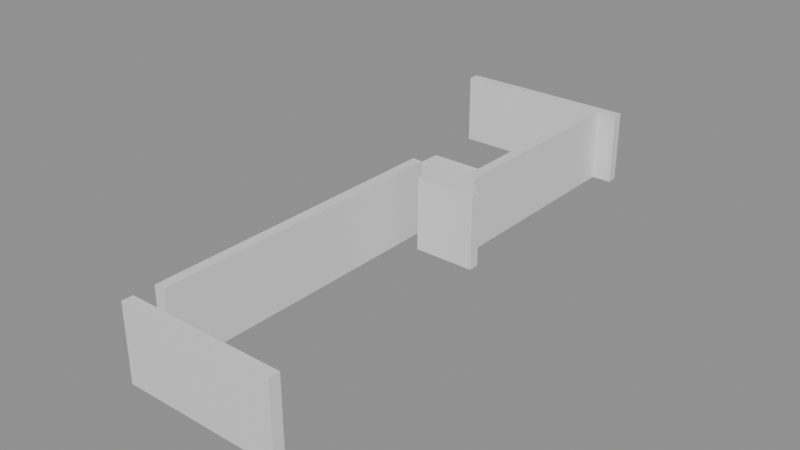 # Source: building_lego.blend  (saved by Blender 5.0.119; exported with 4.5.12 LTS)
import bpy
from mathutils import Matrix  # noqa: F401  (used for matrix-valued properties, if any)

bpy.ops.wm.read_factory_settings(use_empty=True)
scene = bpy.context.scene
scene.name = 'Scene'

# ---- collections
col_01_paredes_externas = bpy.data.collections.new('01_Paredes_Externas'); scene.collection.children.link(col_01_paredes_externas)
col_02_paredes_internas = bpy.data.collections.new('02_Paredes_Internas'); scene.collection.children.link(col_02_paredes_internas)
col_03_pisos_escadas = bpy.data.collections.new('03_Pisos_Escadas'); scene.collection.children.link(col_03_pisos_escadas)

# ---- materials (node trees are filled in below, after node groups)
mat_mat_parede_externa = bpy.data.materials.new('Mat_Parede_Externa')
mat_mat_parede_interna = bpy.data.materials.new('Mat_Parede_Interna')
mat_mat_pisos = bpy.data.materials.new('Mat_Pisos')

# ---- material node trees
mat_mat_parede_externa.use_nodes = True; mat_mat_parede_externa.node_tree.nodes.clear()
_N = mat_mat_parede_externa.node_tree.nodes; _L = mat_mat_parede_externa.node_tree.links
n0 = _N.new('ShaderNodeBsdfPrincipled'); n0.name = 'BSDF - Pré-fundamentado'; n0.location = (-200, 100)
n1 = _N.new('ShaderNodeOutputMaterial'); n1.name = 'Saída de material'; n1.location = (200, 100)
_L.new(n0.outputs[0], n1.inputs[0])
n1.is_active_output = True
mat_mat_parede_interna.use_nodes = True; mat_mat_parede_interna.node_tree.nodes.clear()
_N = mat_mat_parede_interna.node_tree.nodes; _L = mat_mat_parede_interna.node_tree.links
n0 = _N.new('ShaderNodeBsdfPrincipled'); n0.name = 'BSDF - Pré-fundamentado'; n0.location = (-200, 100)
n1 = _N.new('ShaderNodeOutputMaterial'); n1.name = 'Saída de material'; n1.location = (200, 100)
_L.new(n0.outputs[0], n1.inputs[0])
n1.is_active_output = True
mat_mat_pisos.use_nodes = True; mat_mat_pisos.node_tree.nodes.clear()
_N = mat_mat_pisos.node_tree.nodes; _L = mat_mat_pisos.node_tree.links
n0 = _N.new('ShaderNodeBsdfPrincipled'); n0.name = 'BSDF - Pré-fundamentado'; n0.location = (-200, 100)
n1 = _N.new('ShaderNodeOutputMaterial'); n1.name = 'Saída de material'; n1.location = (200, 100)
_L.new(n0.outputs[0], n1.inputs[0])
n1.is_active_output = True

# ---- meshes
me_bloco_stone_wall_4667_1957_z_20 = bpy.data.meshes.new('Bloco_stone_wall_4667_1957_z-20')
me_bloco_stone_wall_4667_1957_z_20.from_pydata([(-0.5, -0.175, -1.2), (0.5, -0.175, -1.2), (0.5, 0.175, -1.2), (-0.5, 0.175, -1.2), (-0.5, -0.175, 1.2), (0.5, -0.175, 1.2), (0.5, 0.175, 1.2), (-0.5, 0.175, 1.2)], [], [(0, 1, 2, 3), (4, 7, 6, 5), (0, 4, 5, 1), (2, 6, 7, 3), (0, 3, 7, 4), (1, 5, 6, 2)])
me_bloco_stone_wall_4667_1957_z_20.materials.append(mat_mat_parede_externa)
me_bloco_stone_wall_4667_1957_z_20.update()
me_bloco_stone_wall_4668_1957_z_20 = bpy.data.meshes.new('Bloco_stone_wall_4668_1957_z-20')
me_bloco_stone_wall_4668_1957_z_20.from_pydata([(-0.5, -0.175, -1.2), (0.5, -0.175, -1.2), (0.5, 0.175, -1.2), (-0.5, 0.175, -1.2), (-0.5, -0.175, 1.2), (0.5, -0.175, 1.2), (0.5, 0.175, 1.2), (-0.5, 0.175, 1.2)], [], [(0, 1, 2, 3), (4, 7, 6, 5), (0, 4, 5, 1), (2, 6, 7, 3), (0, 3, 7, 4), (1, 5, 6, 2)])
me_bloco_stone_wall_4668_1957_z_20.materials.append(mat_mat_parede_externa)
me_bloco_stone_wall_4668_1957_z_20.update()
me_bloco_stone_wall_4669_1957_z_20 = bpy.data.meshes.new('Bloco_stone_wall_4669_1957_z-20')
me_bloco_stone_wall_4669_1957_z_20.from_pydata([(-0.5, -0.175, -1.2), (0.5, -0.175, -1.2), (0.5, 0.175, -1.2), (-0.5, 0.175, -1.2), (-0.5, -0.175, 1.2), (0.5, -0.175, 1.2), (0.5, 0.175, 1.2), (-0.5, 0.175, 1.2)], [], [(0, 1, 2, 3), (4, 7, 6, 5), (0, 4, 5, 1), (2, 6, 7, 3), (0, 3, 7, 4), (1, 5, 6, 2)])
me_bloco_stone_wall_4669_1957_z_20.materials.append(mat_mat_parede_externa)
me_bloco_stone_wall_4669_1957_z_20.update()
me_bloco_stone_wall_4670_1957_z_20 = bpy.data.meshes.new('Bloco_stone_wall_4670_1957_z-20')
me_bloco_stone_wall_4670_1957_z_20.from_pydata([(-0.5, -0.175, -1.2), (0.5, -0.175, -1.2), (0.5, 0.175, -1.2), (-0.5, 0.175, -1.2), (-0.5, -0.175, 1.2), (0.5, -0.175, 1.2), (0.5, 0.175, 1.2), (-0.5, 0.175, 1.2)], [], [(0, 1, 2, 3), (4, 7, 6, 5), (0, 4, 5, 1), (2, 6, 7, 3), (0, 3, 7, 4), (1, 5, 6, 2)])
me_bloco_stone_wall_4670_1957_z_20.materials.append(mat_mat_parede_externa)
me_bloco_stone_wall_4670_1957_z_20.update()
me_bloco_stone_wall_4671_1957_z_20 = bpy.data.meshes.new('Bloco_stone_wall_4671_1957_z-20')
me_bloco_stone_wall_4671_1957_z_20.from_pydata([(-0.5, -0.175, -1.2), (0.5, -0.175, -1.2), (0.5, 0.175, -1.2), (-0.5, 0.175, -1.2), (-0.5, -0.175, 1.2), (0.5, -0.175, 1.2), (0.5, 0.175, 1.2), (-0.5, 0.175, 1.2)], [], [(0, 1, 2, 3), (4, 7, 6, 5), (0, 4, 5, 1), (2, 6, 7, 3), (0, 3, 7, 4), (1, 5, 6, 2)])
me_bloco_stone_wall_4671_1957_z_20.materials.append(mat_mat_parede_externa)
me_bloco_stone_wall_4671_1957_z_20.update()
me_bloco_stone_wall_4664_1975_z_20 = bpy.data.meshes.new('Bloco_stone_wall_4664_1975_z-20')
me_bloco_stone_wall_4664_1975_z_20.from_pydata([(-0.5, -0.175, -1.2), (0.5, -0.175, -1.2), (0.5, 0.175, -1.2), (-0.5, 0.175, -1.2), (-0.5, -0.175, 1.2), (0.5, -0.175, 1.2), (0.5, 0.175, 1.2), (-0.5, 0.175, 1.2)], [], [(0, 1, 2, 3), (4, 7, 6, 5), (0, 4, 5, 1), (2, 6, 7, 3), (0, 3, 7, 4), (1, 5, 6, 2)])
me_bloco_stone_wall_4664_1975_z_20.materials.append(mat_mat_parede_externa)
me_bloco_stone_wall_4664_1975_z_20.update()
me_bloco_stone_wall_4665_1975_z_20 = bpy.data.meshes.new('Bloco_stone_wall_4665_1975_z-20')
me_bloco_stone_wall_4665_1975_z_20.from_pydata([(-0.5, -0.175, -1.2), (0.5, -0.175, -1.2), (0.5, 0.175, -1.2), (-0.5, 0.175, -1.2), (-0.5, -0.175, 1.2), (0.5, -0.175, 1.2), (0.5, 0.175, 1.2), (-0.5, 0.175, 1.2)], [], [(0, 1, 2, 3), (4, 7, 6, 5), (0, 4, 5, 1), (2, 6, 7, 3), (0, 3, 7, 4), (1, 5, 6, 2)])
me_bloco_stone_wall_4665_1975_z_20.materials.append(mat_mat_parede_externa)
me_bloco_stone_wall_4665_1975_z_20.update()
me_bloco_stone_wall_4666_1975_z_20 = bpy.data.meshes.new('Bloco_stone_wall_4666_1975_z-20')
me_bloco_stone_wall_4666_1975_z_20.from_pydata([(-0.5, -0.175, -1.2), (0.5, -0.175, -1.2), (0.5, 0.175, -1.2), (-0.5, 0.175, -1.2), (-0.5, -0.175, 1.2), (0.5, -0.175, 1.2), (0.5, 0.175, 1.2), (-0.5, 0.175, 1.2)], [], [(0, 1, 2, 3), (4, 7, 6, 5), (0, 4, 5, 1), (2, 6, 7, 3), (0, 3, 7, 4), (1, 5, 6, 2)])
me_bloco_stone_wall_4666_1975_z_20.materials.append(mat_mat_parede_externa)
me_bloco_stone_wall_4666_1975_z_20.update()
me_bloco_stone_wall_4667_1975_z_20 = bpy.data.meshes.new('Bloco_stone_wall_4667_1975_z-20')
me_bloco_stone_wall_4667_1975_z_20.from_pydata([(-0.5, -0.175, -1.2), (0.5, -0.175, -1.2), (0.5, 0.175, -1.2), (-0.5, 0.175, -1.2), (-0.5, -0.175, 1.2), (0.5, -0.175, 1.2), (0.5, 0.175, 1.2), (-0.5, 0.175, 1.2)], [], [(0, 1, 2, 3), (4, 7, 6, 5), (0, 4, 5, 1), (2, 6, 7, 3), (0, 3, 7, 4), (1, 5, 6, 2)])
me_bloco_stone_wall_4667_1975_z_20.materials.append(mat_mat_parede_externa)
me_bloco_stone_wall_4667_1975_z_20.update()
me_bloco_stone_wall_4668_1975_z_20 = bpy.data.meshes.new('Bloco_stone_wall_4668_1975_z-20')
me_bloco_stone_wall_4668_1975_z_20.from_pydata([(-0.5, -0.175, -1.2), (0.5, -0.175, -1.2), (0.5, 0.175, -1.2), (-0.5, 0.175, -1.2), (-0.5, -0.175, 1.2), (0.5, -0.175, 1.2), (0.5, 0.175, 1.2), (-0.5, 0.175, 1.2)], [], [(0, 1, 2, 3), (4, 7, 6, 5), (0, 4, 5, 1), (2, 6, 7, 3), (0, 3, 7, 4), (1, 5, 6, 2)])
me_bloco_stone_wall_4668_1975_z_20.materials.append(mat_mat_parede_externa)
me_bloco_stone_wall_4668_1975_z_20.update()
me_bloco_stone_wall_4669_1975_z_20 = bpy.data.meshes.new('Bloco_stone_wall_4669_1975_z-20')
me_bloco_stone_wall_4669_1975_z_20.from_pydata([(-0.5, -0.175, -1.2), (0.5, -0.175, -1.2), (0.5, 0.175, -1.2), (-0.5, 0.175, -1.2), (-0.5, -0.175, 1.2), (0.5, -0.175, 1.2), (0.5, 0.175, 1.2), (-0.5, 0.175, 1.2)], [], [(0, 1, 2, 3), (4, 7, 6, 5), (0, 4, 5, 1), (2, 6, 7, 3), (0, 3, 7, 4), (1, 5, 6, 2)])
me_bloco_stone_wall_4669_1975_z_20.materials.append(mat_mat_parede_externa)
me_bloco_stone_wall_4669_1975_z_20.update()
me_bloco_stone_wall_4668_1967_z_20 = bpy.data.meshes.new('Bloco_stone_wall_4668_1967_z-20')
me_bloco_stone_wall_4668_1967_z_20.from_pydata([(-0.5, -0.175, -1.2), (0.5, -0.175, -1.2), (0.5, 0.175, -1.2), (-0.5, 0.175, -1.2), (-0.5, -0.175, 1.2), (0.5, -0.175, 1.2), (0.5, 0.175, 1.2), (-0.5, 0.175, 1.2)], [], [(0, 1, 2, 3), (4, 7, 6, 5), (0, 4, 5, 1), (2, 6, 7, 3), (0, 3, 7, 4), (1, 5, 6, 2)])
me_bloco_stone_wall_4668_1967_z_20.materials.append(mat_mat_parede_interna)
me_bloco_stone_wall_4668_1967_z_20.update()
me_bloco_stone_wall_4669_1967_z_20 = bpy.data.meshes.new('Bloco_stone_wall_4669_1967_z-20')
me_bloco_stone_wall_4669_1967_z_20.from_pydata([(-0.5, -0.175, -1.2), (0.5, -0.175, -1.2), (0.5, 0.175, -1.2), (-0.5, 0.175, -1.2), (-0.5, -0.175, 1.2), (0.5, -0.175, 1.2), (0.5, 0.175, 1.2), (-0.5, 0.175, 1.2)], [], [(0, 1, 2, 3), (4, 7, 6, 5), (0, 4, 5, 1), (2, 6, 7, 3), (0, 3, 7, 4), (1, 5, 6, 2)])
me_bloco_stone_wall_4669_1967_z_20.materials.append(mat_mat_parede_interna)
me_bloco_stone_wall_4669_1967_z_20.update()
me_bloco_stone_wall_4667_1958_z_20 = bpy.data.meshes.new('Bloco_stone_wall_4667_1958_z-20')
me_bloco_stone_wall_4667_1958_z_20.from_pydata([(-0.175, -0.5, -1.2), (0.175, -0.5, -1.2), (0.175, 0.5, -1.2), (-0.175, 0.5, -1.2), (-0.175, -0.5, 1.2), (0.175, -0.5, 1.2), (0.175, 0.5, 1.2), (-0.175, 0.5, 1.2)], [], [(0, 1, 2, 3), (4, 7, 6, 5), (0, 4, 5, 1), (2, 6, 7, 3), (0, 3, 7, 4), (1, 5, 6, 2)])
me_bloco_stone_wall_4667_1958_z_20.materials.append(mat_mat_parede_interna)
me_bloco_stone_wall_4667_1958_z_20.update()
me_bloco_stone_wall_4667_1959_z_20 = bpy.data.meshes.new('Bloco_stone_wall_4667_1959_z-20')
me_bloco_stone_wall_4667_1959_z_20.from_pydata([(-0.175, -0.5, -1.2), (0.175, -0.5, -1.2), (0.175, 0.5, -1.2), (-0.175, 0.5, -1.2), (-0.175, -0.5, 1.2), (0.175, -0.5, 1.2), (0.175, 0.5, 1.2), (-0.175, 0.5, 1.2)], [], [(0, 1, 2, 3), (4, 7, 6, 5), (0, 4, 5, 1), (2, 6, 7, 3), (0, 3, 7, 4), (1, 5, 6, 2)])
me_bloco_stone_wall_4667_1959_z_20.materials.append(mat_mat_parede_interna)
me_bloco_stone_wall_4667_1959_z_20.update()
me_bloco_stone_wall_4667_1960_z_20 = bpy.data.meshes.new('Bloco_stone_wall_4667_1960_z-20')
me_bloco_stone_wall_4667_1960_z_20.from_pydata([(-0.175, -0.5, -1.2), (0.175, -0.5, -1.2), (0.175, 0.5, -1.2), (-0.175, 0.5, -1.2), (-0.175, -0.5, 1.2), (0.175, -0.5, 1.2), (0.175, 0.5, 1.2), (-0.175, 0.5, 1.2)], [], [(0, 1, 2, 3), (4, 7, 6, 5), (0, 4, 5, 1), (2, 6, 7, 3), (0, 3, 7, 4), (1, 5, 6, 2)])
me_bloco_stone_wall_4667_1960_z_20.materials.append(mat_mat_parede_interna)
me_bloco_stone_wall_4667_1960_z_20.update()
me_bloco_stone_wall_4667_1961_z_20 = bpy.data.meshes.new('Bloco_stone_wall_4667_1961_z-20')
me_bloco_stone_wall_4667_1961_z_20.from_pydata([(-0.175, -0.5, -1.2), (0.175, -0.5, -1.2), (0.175, 0.5, -1.2), (-0.175, 0.5, -1.2), (-0.175, -0.5, 1.2), (0.175, -0.5, 1.2), (0.175, 0.5, 1.2), (-0.175, 0.5, 1.2)], [], [(0, 1, 2, 3), (4, 7, 6, 5), (0, 4, 5, 1), (2, 6, 7, 3), (0, 3, 7, 4), (1, 5, 6, 2)])
me_bloco_stone_wall_4667_1961_z_20.materials.append(mat_mat_parede_interna)
me_bloco_stone_wall_4667_1961_z_20.update()
me_bloco_stone_wall_4667_1962_z_20 = bpy.data.meshes.new('Bloco_stone_wall_4667_1962_z-20')
me_bloco_stone_wall_4667_1962_z_20.from_pydata([(-0.175, -0.5, -1.2), (0.175, -0.5, -1.2), (0.175, 0.5, -1.2), (-0.175, 0.5, -1.2), (-0.175, -0.5, 1.2), (0.175, -0.5, 1.2), (0.175, 0.5, 1.2), (-0.175, 0.5, 1.2)], [], [(0, 1, 2, 3), (4, 7, 6, 5), (0, 4, 5, 1), (2, 6, 7, 3), (0, 3, 7, 4), (1, 5, 6, 2)])
me_bloco_stone_wall_4667_1962_z_20.materials.append(mat_mat_parede_interna)
me_bloco_stone_wall_4667_1962_z_20.update()
me_bloco_stone_wall_4667_1963_z_20 = bpy.data.meshes.new('Bloco_stone_wall_4667_1963_z-20')
me_bloco_stone_wall_4667_1963_z_20.from_pydata([(-0.175, -0.5, -1.2), (0.175, -0.5, -1.2), (0.175, 0.5, -1.2), (-0.175, 0.5, -1.2), (-0.175, -0.5, 1.2), (0.175, -0.5, 1.2), (0.175, 0.5, 1.2), (-0.175, 0.5, 1.2)], [], [(0, 1, 2, 3), (4, 7, 6, 5), (0, 4, 5, 1), (2, 6, 7, 3), (0, 3, 7, 4), (1, 5, 6, 2)])
me_bloco_stone_wall_4667_1963_z_20.materials.append(mat_mat_parede_interna)
me_bloco_stone_wall_4667_1963_z_20.update()
me_bloco_stone_wall_4667_1964_z_20 = bpy.data.meshes.new('Bloco_stone_wall_4667_1964_z-20')
me_bloco_stone_wall_4667_1964_z_20.from_pydata([(-0.175, -0.5, -1.2), (0.175, -0.5, -1.2), (0.175, 0.5, -1.2), (-0.175, 0.5, -1.2), (-0.175, -0.5, 1.2), (0.175, -0.5, 1.2), (0.175, 0.5, 1.2), (-0.175, 0.5, 1.2)], [], [(0, 1, 2, 3), (4, 7, 6, 5), (0, 4, 5, 1), (2, 6, 7, 3), (0, 3, 7, 4), (1, 5, 6, 2)])
me_bloco_stone_wall_4667_1964_z_20.materials.append(mat_mat_parede_interna)
me_bloco_stone_wall_4667_1964_z_20.update()
me_bloco_stone_wall_4667_1965_z_20 = bpy.data.meshes.new('Bloco_stone_wall_4667_1965_z-20')
me_bloco_stone_wall_4667_1965_z_20.from_pydata([(-0.175, -0.5, -1.2), (0.175, -0.5, -1.2), (0.175, 0.5, -1.2), (-0.175, 0.5, -1.2), (-0.175, -0.5, 1.2), (0.175, -0.5, 1.2), (0.175, 0.5, 1.2), (-0.175, 0.5, 1.2)], [], [(0, 1, 2, 3), (4, 7, 6, 5), (0, 4, 5, 1), (2, 6, 7, 3), (0, 3, 7, 4), (1, 5, 6, 2)])
me_bloco_stone_wall_4667_1965_z_20.materials.append(mat_mat_parede_interna)
me_bloco_stone_wall_4667_1965_z_20.update()
me_bloco_stone_wall_4667_1966_z_20 = bpy.data.meshes.new('Bloco_stone_wall_4667_1966_z-20')
me_bloco_stone_wall_4667_1966_z_20.from_pydata([(-0.175, -0.5, -1.2), (0.175, -0.5, -1.2), (0.175, 0.5, -1.2), (-0.175, 0.5, -1.2), (-0.175, -0.5, 1.2), (0.175, -0.5, 1.2), (0.175, 0.5, 1.2), (-0.175, 0.5, 1.2)], [], [(0, 1, 2, 3), (4, 7, 6, 5), (0, 4, 5, 1), (2, 6, 7, 3), (0, 3, 7, 4), (1, 5, 6, 2)])
me_bloco_stone_wall_4667_1966_z_20.materials.append(mat_mat_parede_interna)
me_bloco_stone_wall_4667_1966_z_20.update()
me_bloco_stone_wall_4667_1967_z_20 = bpy.data.meshes.new('Bloco_stone_wall_4667_1967_z-20')
me_bloco_stone_wall_4667_1967_z_20.from_pydata([(-0.175, -0.5, -1.2), (0.175, -0.5, -1.2), (0.175, 0.5, -1.2), (-0.175, 0.5, -1.2), (-0.175, -0.5, 1.2), (0.175, -0.5, 1.2), (0.175, 0.5, 1.2), (-0.175, 0.5, 1.2)], [], [(0, 1, 2, 3), (4, 7, 6, 5), (0, 4, 5, 1), (2, 6, 7, 3), (0, 3, 7, 4), (1, 5, 6, 2)])
me_bloco_stone_wall_4667_1967_z_20.materials.append(mat_mat_parede_interna)
me_bloco_stone_wall_4667_1967_z_20.update()
me_bloco_stone_wall_4669_1968_z_20 = bpy.data.meshes.new('Bloco_stone_wall_4669_1968_z-20')
me_bloco_stone_wall_4669_1968_z_20.from_pydata([(-0.175, -0.5, -1.2), (0.175, -0.5, -1.2), (0.175, 0.5, -1.2), (-0.175, 0.5, -1.2), (-0.175, -0.5, 1.2), (0.175, -0.5, 1.2), (0.175, 0.5, 1.2), (-0.175, 0.5, 1.2)], [], [(0, 1, 2, 3), (4, 7, 6, 5), (0, 4, 5, 1), (2, 6, 7, 3), (0, 3, 7, 4), (1, 5, 6, 2)])
me_bloco_stone_wall_4669_1968_z_20.materials.append(mat_mat_parede_interna)
me_bloco_stone_wall_4669_1968_z_20.update()
me_bloco_stone_wall_4669_1969_z_20 = bpy.data.meshes.new('Bloco_stone_wall_4669_1969_z-20')
me_bloco_stone_wall_4669_1969_z_20.from_pydata([(-0.175, -0.5, -1.2), (0.175, -0.5, -1.2), (0.175, 0.5, -1.2), (-0.175, 0.5, -1.2), (-0.175, -0.5, 1.2), (0.175, -0.5, 1.2), (0.175, 0.5, 1.2), (-0.175, 0.5, 1.2)], [], [(0, 1, 2, 3), (4, 7, 6, 5), (0, 4, 5, 1), (2, 6, 7, 3), (0, 3, 7, 4), (1, 5, 6, 2)])
me_bloco_stone_wall_4669_1969_z_20.materials.append(mat_mat_parede_interna)
me_bloco_stone_wall_4669_1969_z_20.update()
me_bloco_stone_wall_4669_1970_z_20 = bpy.data.meshes.new('Bloco_stone_wall_4669_1970_z-20')
me_bloco_stone_wall_4669_1970_z_20.from_pydata([(-0.175, -0.5, -1.2), (0.175, -0.5, -1.2), (0.175, 0.5, -1.2), (-0.175, 0.5, -1.2), (-0.175, -0.5, 1.2), (0.175, -0.5, 1.2), (0.175, 0.5, 1.2), (-0.175, 0.5, 1.2)], [], [(0, 1, 2, 3), (4, 7, 6, 5), (0, 4, 5, 1), (2, 6, 7, 3), (0, 3, 7, 4), (1, 5, 6, 2)])
me_bloco_stone_wall_4669_1970_z_20.materials.append(mat_mat_parede_interna)
me_bloco_stone_wall_4669_1970_z_20.update()
me_bloco_stone_wall_4669_1971_z_20 = bpy.data.meshes.new('Bloco_stone_wall_4669_1971_z-20')
me_bloco_stone_wall_4669_1971_z_20.from_pydata([(-0.175, -0.5, -1.2), (0.175, -0.5, -1.2), (0.175, 0.5, -1.2), (-0.175, 0.5, -1.2), (-0.175, -0.5, 1.2), (0.175, -0.5, 1.2), (0.175, 0.5, 1.2), (-0.175, 0.5, 1.2)], [], [(0, 1, 2, 3), (4, 7, 6, 5), (0, 4, 5, 1), (2, 6, 7, 3), (0, 3, 7, 4), (1, 5, 6, 2)])
me_bloco_stone_wall_4669_1971_z_20.materials.append(mat_mat_parede_interna)
me_bloco_stone_wall_4669_1971_z_20.update()
me_bloco_stone_wall_4669_1972_z_20 = bpy.data.meshes.new('Bloco_stone_wall_4669_1972_z-20')
me_bloco_stone_wall_4669_1972_z_20.from_pydata([(-0.175, -0.5, -1.2), (0.175, -0.5, -1.2), (0.175, 0.5, -1.2), (-0.175, 0.5, -1.2), (-0.175, -0.5, 1.2), (0.175, -0.5, 1.2), (0.175, 0.5, 1.2), (-0.175, 0.5, 1.2)], [], [(0, 1, 2, 3), (4, 7, 6, 5), (0, 4, 5, 1), (2, 6, 7, 3), (0, 3, 7, 4), (1, 5, 6, 2)])
me_bloco_stone_wall_4669_1972_z_20.materials.append(mat_mat_parede_interna)
me_bloco_stone_wall_4669_1972_z_20.update()
me_bloco_stone_wall_4669_1973_z_20 = bpy.data.meshes.new('Bloco_stone_wall_4669_1973_z-20')
me_bloco_stone_wall_4669_1973_z_20.from_pydata([(-0.175, -0.5, -1.2), (0.175, -0.5, -1.2), (0.175, 0.5, -1.2), (-0.175, 0.5, -1.2), (-0.175, -0.5, 1.2), (0.175, -0.5, 1.2), (0.175, 0.5, 1.2), (-0.175, 0.5, 1.2)], [], [(0, 1, 2, 3), (4, 7, 6, 5), (0, 4, 5, 1), (2, 6, 7, 3), (0, 3, 7, 4), (1, 5, 6, 2)])
me_bloco_stone_wall_4669_1973_z_20.materials.append(mat_mat_parede_interna)
me_bloco_stone_wall_4669_1973_z_20.update()
me_bloco_stone_wall_4669_1974_z_20 = bpy.data.meshes.new('Bloco_stone_wall_4669_1974_z-20')
me_bloco_stone_wall_4669_1974_z_20.from_pydata([(-0.175, -0.5, -1.2), (0.175, -0.5, -1.2), (0.175, 0.5, -1.2), (-0.175, 0.5, -1.2), (-0.175, -0.5, 1.2), (0.175, -0.5, 1.2), (0.175, 0.5, 1.2), (-0.175, 0.5, 1.2)], [], [(0, 1, 2, 3), (4, 7, 6, 5), (0, 4, 5, 1), (2, 6, 7, 3), (0, 3, 7, 4), (1, 5, 6, 2)])
me_bloco_stone_wall_4669_1974_z_20.materials.append(mat_mat_parede_interna)
me_bloco_stone_wall_4669_1974_z_20.update()
me_piso_floor_gold_east_4664_1969_z_20 = bpy.data.meshes.new('Piso_floor_gold_east_4664_1969_z-20')
me_piso_floor_gold_east_4664_1969_z_20.from_pydata([(-0.5, -0.5, -0.05), (0.5, -0.5, -0.05), (0.5, 0.5, -0.05), (-0.5, 0.5, -0.05), (-0.5, -0.5, 0.05), (0.5, -0.5, 0.05), (0.5, 0.5, 0.05), (-0.5, 0.5, 0.05)], [], [(0, 1, 2, 3), (4, 7, 6, 5), (0, 4, 5, 1), (2, 6, 7, 3), (0, 3, 7, 4), (1, 5, 6, 2)])
me_piso_floor_gold_east_4664_1969_z_20.materials.append(mat_mat_pisos)
me_piso_floor_gold_east_4664_1969_z_20.update()
me_piso_floor_gold_east_4665_1969_z_20 = bpy.data.meshes.new('Piso_floor_gold_east_4665_1969_z-20')
me_piso_floor_gold_east_4665_1969_z_20.from_pydata([(-0.5, -0.5, -0.05), (0.5, -0.5, -0.05), (0.5, 0.5, -0.05), (-0.5, 0.5, -0.05), (-0.5, -0.5, 0.05), (0.5, -0.5, 0.05), (0.5, 0.5, 0.05), (-0.5, 0.5, 0.05)], [], [(0, 1, 2, 3), (4, 7, 6, 5), (0, 4, 5, 1), (2, 6, 7, 3), (0, 3, 7, 4), (1, 5, 6, 2)])
me_piso_floor_gold_east_4665_1969_z_20.materials.append(mat_mat_pisos)
me_piso_floor_gold_east_4665_1969_z_20.update()
me_piso_floor_gold_east01_4666_1969_z_20 = bpy.data.meshes.new('Piso_floor_gold_east01_4666_1969_z-20')
me_piso_floor_gold_east01_4666_1969_z_20.from_pydata([(-0.5, -0.5, -0.05), (0.5, -0.5, -0.05), (0.5, 0.5, -0.05), (-0.5, 0.5, -0.05), (-0.5, -0.5, 0.05), (0.5, -0.5, 0.05), (0.5, 0.5, 0.05), (-0.5, 0.5, 0.05)], [], [(0, 1, 2, 3), (4, 7, 6, 5), (0, 4, 5, 1), (2, 6, 7, 3), (0, 3, 7, 4), (1, 5, 6, 2)])
me_piso_floor_gold_east01_4666_1969_z_20.materials.append(mat_mat_pisos)
me_piso_floor_gold_east01_4666_1969_z_20.update()
me_piso_floor_gold_east_4664_1970_z_20 = bpy.data.meshes.new('Piso_floor_gold_east_4664_1970_z-20')
me_piso_floor_gold_east_4664_1970_z_20.from_pydata([(-0.5, -0.5, -0.05), (0.5, -0.5, -0.05), (0.5, 0.5, -0.05), (-0.5, 0.5, -0.05), (-0.5, -0.5, 0.05), (0.5, -0.5, 0.05), (0.5, 0.5, 0.05), (-0.5, 0.5, 0.05)], [], [(0, 1, 2, 3), (4, 7, 6, 5), (0, 4, 5, 1), (2, 6, 7, 3), (0, 3, 7, 4), (1, 5, 6, 2)])
me_piso_floor_gold_east_4664_1970_z_20.materials.append(mat_mat_pisos)
me_piso_floor_gold_east_4664_1970_z_20.update()
me_piso_floor_gold_east_4665_1970_z_20 = bpy.data.meshes.new('Piso_floor_gold_east_4665_1970_z-20')
me_piso_floor_gold_east_4665_1970_z_20.from_pydata([(-0.5, -0.5, -0.05), (0.5, -0.5, -0.05), (0.5, 0.5, -0.05), (-0.5, 0.5, -0.05), (-0.5, -0.5, 0.05), (0.5, -0.5, 0.05), (0.5, 0.5, 0.05), (-0.5, 0.5, 0.05)], [], [(0, 1, 2, 3), (4, 7, 6, 5), (0, 4, 5, 1), (2, 6, 7, 3), (0, 3, 7, 4), (1, 5, 6, 2)])
me_piso_floor_gold_east_4665_1970_z_20.materials.append(mat_mat_pisos)
me_piso_floor_gold_east_4665_1970_z_20.update()
me_piso_floor_gold_east_4666_1970_z_20 = bpy.data.meshes.new('Piso_floor_gold_east_4666_1970_z-20')
me_piso_floor_gold_east_4666_1970_z_20.from_pydata([(-0.5, -0.5, -0.05), (0.5, -0.5, -0.05), (0.5, 0.5, -0.05), (-0.5, 0.5, -0.05), (-0.5, -0.5, 0.05), (0.5, -0.5, 0.05), (0.5, 0.5, 0.05), (-0.5, 0.5, 0.05)], [], [(0, 1, 2, 3), (4, 7, 6, 5), (0, 4, 5, 1), (2, 6, 7, 3), (0, 3, 7, 4), (1, 5, 6, 2)])
me_piso_floor_gold_east_4666_1970_z_20.materials.append(mat_mat_pisos)
me_piso_floor_gold_east_4666_1970_z_20.update()
me_piso_floor_gold_east_4664_1971_z_20 = bpy.data.meshes.new('Piso_floor_gold_east_4664_1971_z-20')
me_piso_floor_gold_east_4664_1971_z_20.from_pydata([(-0.5, -0.5, -0.05), (0.5, -0.5, -0.05), (0.5, 0.5, -0.05), (-0.5, 0.5, -0.05), (-0.5, -0.5, 0.05), (0.5, -0.5, 0.05), (0.5, 0.5, 0.05), (-0.5, 0.5, 0.05)], [], [(0, 1, 2, 3), (4, 7, 6, 5), (0, 4, 5, 1), (2, 6, 7, 3), (0, 3, 7, 4), (1, 5, 6, 2)])
me_piso_floor_gold_east_4664_1971_z_20.materials.append(mat_mat_pisos)
me_piso_floor_gold_east_4664_1971_z_20.update()
me_piso_floor_gold_east_4665_1971_z_20 = bpy.data.meshes.new('Piso_floor_gold_east_4665_1971_z-20')
me_piso_floor_gold_east_4665_1971_z_20.from_pydata([(-0.5, -0.5, -0.05), (0.5, -0.5, -0.05), (0.5, 0.5, -0.05), (-0.5, 0.5, -0.05), (-0.5, -0.5, 0.05), (0.5, -0.5, 0.05), (0.5, 0.5, 0.05), (-0.5, 0.5, 0.05)], [], [(0, 1, 2, 3), (4, 7, 6, 5), (0, 4, 5, 1), (2, 6, 7, 3), (0, 3, 7, 4), (1, 5, 6, 2)])
me_piso_floor_gold_east_4665_1971_z_20.materials.append(mat_mat_pisos)
me_piso_floor_gold_east_4665_1971_z_20.update()
me_piso_floor_gold_east_4666_1971_z_20 = bpy.data.meshes.new('Piso_floor_gold_east_4666_1971_z-20')
me_piso_floor_gold_east_4666_1971_z_20.from_pydata([(-0.5, -0.5, -0.05), (0.5, -0.5, -0.05), (0.5, 0.5, -0.05), (-0.5, 0.5, -0.05), (-0.5, -0.5, 0.05), (0.5, -0.5, 0.05), (0.5, 0.5, 0.05), (-0.5, 0.5, 0.05)], [], [(0, 1, 2, 3), (4, 7, 6, 5), (0, 4, 5, 1), (2, 6, 7, 3), (0, 3, 7, 4), (1, 5, 6, 2)])
me_piso_floor_gold_east_4666_1971_z_20.materials.append(mat_mat_pisos)
me_piso_floor_gold_east_4666_1971_z_20.update()
me_piso_floor_gold_east_4664_1972_z_20 = bpy.data.meshes.new('Piso_floor_gold_east_4664_1972_z-20')
me_piso_floor_gold_east_4664_1972_z_20.from_pydata([(-0.5, -0.5, -0.05), (0.5, -0.5, -0.05), (0.5, 0.5, -0.05), (-0.5, 0.5, -0.05), (-0.5, -0.5, 0.05), (0.5, -0.5, 0.05), (0.5, 0.5, 0.05), (-0.5, 0.5, 0.05)], [], [(0, 1, 2, 3), (4, 7, 6, 5), (0, 4, 5, 1), (2, 6, 7, 3), (0, 3, 7, 4), (1, 5, 6, 2)])
me_piso_floor_gold_east_4664_1972_z_20.materials.append(mat_mat_pisos)
me_piso_floor_gold_east_4664_1972_z_20.update()
me_piso_floor_gold_east_4665_1972_z_20 = bpy.data.meshes.new('Piso_floor_gold_east_4665_1972_z-20')
me_piso_floor_gold_east_4665_1972_z_20.from_pydata([(-0.5, -0.5, -0.05), (0.5, -0.5, -0.05), (0.5, 0.5, -0.05), (-0.5, 0.5, -0.05), (-0.5, -0.5, 0.05), (0.5, -0.5, 0.05), (0.5, 0.5, 0.05), (-0.5, 0.5, 0.05)], [], [(0, 1, 2, 3), (4, 7, 6, 5), (0, 4, 5, 1), (2, 6, 7, 3), (0, 3, 7, 4), (1, 5, 6, 2)])
me_piso_floor_gold_east_4665_1972_z_20.materials.append(mat_mat_pisos)
me_piso_floor_gold_east_4665_1972_z_20.update()
me_piso_floor_gold_east_4666_1972_z_20 = bpy.data.meshes.new('Piso_floor_gold_east_4666_1972_z-20')
me_piso_floor_gold_east_4666_1972_z_20.from_pydata([(-0.5, -0.5, -0.05), (0.5, -0.5, -0.05), (0.5, 0.5, -0.05), (-0.5, 0.5, -0.05), (-0.5, -0.5, 0.05), (0.5, -0.5, 0.05), (0.5, 0.5, 0.05), (-0.5, 0.5, 0.05)], [], [(0, 1, 2, 3), (4, 7, 6, 5), (0, 4, 5, 1), (2, 6, 7, 3), (0, 3, 7, 4), (1, 5, 6, 2)])
me_piso_floor_gold_east_4666_1972_z_20.materials.append(mat_mat_pisos)
me_piso_floor_gold_east_4666_1972_z_20.update()

# ---- objects
ob_parede_externa_norte_y1957_x4667_4671 = bpy.data.objects.new('Parede_Externa_Norte_Y1957_X4667_4671', None)
ob_bloco_stone_wall_4667_1957_z_20 = bpy.data.objects.new('Bloco_stone_wall_4667_1957_z-20', me_bloco_stone_wall_4667_1957_z_20)
ob_bloco_stone_wall_4668_1957_z_20 = bpy.data.objects.new('Bloco_stone_wall_4668_1957_z-20', me_bloco_stone_wall_4668_1957_z_20)
ob_bloco_stone_wall_4669_1957_z_20 = bpy.data.objects.new('Bloco_stone_wall_4669_1957_z-20', me_bloco_stone_wall_4669_1957_z_20)
ob_bloco_stone_wall_4670_1957_z_20 = bpy.data.objects.new('Bloco_stone_wall_4670_1957_z-20', me_bloco_stone_wall_4670_1957_z_20)
ob_bloco_stone_wall_4671_1957_z_20 = bpy.data.objects.new('Bloco_stone_wall_4671_1957_z-20', me_bloco_stone_wall_4671_1957_z_20)
ob_parede_externa_sul_y1975_x4664_4669 = bpy.data.objects.new('Parede_Externa_Sul_Y1975_X4664_4669', None)
ob_bloco_stone_wall_4664_1975_z_20 = bpy.data.objects.new('Bloco_stone_wall_4664_1975_z-20', me_bloco_stone_wall_4664_1975_z_20)
ob_bloco_stone_wall_4665_1975_z_20 = bpy.data.objects.new('Bloco_stone_wall_4665_1975_z-20', me_bloco_stone_wall_4665_1975_z_20)
ob_bloco_stone_wall_4666_1975_z_20 = bpy.data.objects.new('Bloco_stone_wall_4666_1975_z-20', me_bloco_stone_wall_4666_1975_z_20)
ob_bloco_stone_wall_4667_1975_z_20 = bpy.data.objects.new('Bloco_stone_wall_4667_1975_z-20', me_bloco_stone_wall_4667_1975_z_20)
ob_bloco_stone_wall_4668_1975_z_20 = bpy.data.objects.new('Bloco_stone_wall_4668_1975_z-20', me_bloco_stone_wall_4668_1975_z_20)
ob_bloco_stone_wall_4669_1975_z_20 = bpy.data.objects.new('Bloco_stone_wall_4669_1975_z-20', me_bloco_stone_wall_4669_1975_z_20)
ob_parede_interna_ew_02_y1967_x4668_4669 = bpy.data.objects.new('Parede_Interna_EW_02_Y1967_X4668_4669', None)
ob_bloco_stone_wall_4668_1967_z_20 = bpy.data.objects.new('Bloco_stone_wall_4668_1967_z-20', me_bloco_stone_wall_4668_1967_z_20)
ob_bloco_stone_wall_4669_1967_z_20 = bpy.data.objects.new('Bloco_stone_wall_4669_1967_z-20', me_bloco_stone_wall_4669_1967_z_20)
ob_parede_interna_ns_04_x4667_y1958_1967 = bpy.data.objects.new('Parede_Interna_NS_04_X4667_Y1958_1967', None)
ob_bloco_stone_wall_4667_1958_z_20 = bpy.data.objects.new('Bloco_stone_wall_4667_1958_z-20', me_bloco_stone_wall_4667_1958_z_20)
ob_bloco_stone_wall_4667_1959_z_20 = bpy.data.objects.new('Bloco_stone_wall_4667_1959_z-20', me_bloco_stone_wall_4667_1959_z_20)
ob_bloco_stone_wall_4667_1960_z_20 = bpy.data.objects.new('Bloco_stone_wall_4667_1960_z-20', me_bloco_stone_wall_4667_1960_z_20)
ob_bloco_stone_wall_4667_1961_z_20 = bpy.data.objects.new('Bloco_stone_wall_4667_1961_z-20', me_bloco_stone_wall_4667_1961_z_20)
ob_bloco_stone_wall_4667_1962_z_20 = bpy.data.objects.new('Bloco_stone_wall_4667_1962_z-20', me_bloco_stone_wall_4667_1962_z_20)
ob_bloco_stone_wall_4667_1963_z_20 = bpy.data.objects.new('Bloco_stone_wall_4667_1963_z-20', me_bloco_stone_wall_4667_1963_z_20)
ob_bloco_stone_wall_4667_1964_z_20 = bpy.data.objects.new('Bloco_stone_wall_4667_1964_z-20', me_bloco_stone_wall_4667_1964_z_20)
ob_bloco_stone_wall_4667_1965_z_20 = bpy.data.objects.new('Bloco_stone_wall_4667_1965_z-20', me_bloco_stone_wall_4667_1965_z_20)
ob_bloco_stone_wall_4667_1966_z_20 = bpy.data.objects.new('Bloco_stone_wall_4667_1966_z-20', me_bloco_stone_wall_4667_1966_z_20)
ob_bloco_stone_wall_4667_1967_z_20 = bpy.data.objects.new('Bloco_stone_wall_4667_1967_z-20', me_bloco_stone_wall_4667_1967_z_20)
ob_parede_interna_ns_05_x4669_y1968_1974 = bpy.data.objects.new('Parede_Interna_NS_05_X4669_Y1968_1974', None)
ob_bloco_stone_wall_4669_1968_z_20 = bpy.data.objects.new('Bloco_stone_wall_4669_1968_z-20', me_bloco_stone_wall_4669_1968_z_20)
ob_bloco_stone_wall_4669_1969_z_20 = bpy.data.objects.new('Bloco_stone_wall_4669_1969_z-20', me_bloco_stone_wall_4669_1969_z_20)
ob_bloco_stone_wall_4669_1970_z_20 = bpy.data.objects.new('Bloco_stone_wall_4669_1970_z-20', me_bloco_stone_wall_4669_1970_z_20)
ob_bloco_stone_wall_4669_1971_z_20 = bpy.data.objects.new('Bloco_stone_wall_4669_1971_z-20', me_bloco_stone_wall_4669_1971_z_20)
ob_bloco_stone_wall_4669_1972_z_20 = bpy.data.objects.new('Bloco_stone_wall_4669_1972_z-20', me_bloco_stone_wall_4669_1972_z_20)
ob_bloco_stone_wall_4669_1973_z_20 = bpy.data.objects.new('Bloco_stone_wall_4669_1973_z-20', me_bloco_stone_wall_4669_1973_z_20)
ob_bloco_stone_wall_4669_1974_z_20 = bpy.data.objects.new('Bloco_stone_wall_4669_1974_z-20', me_bloco_stone_wall_4669_1974_z_20)
ob_pisos_lajes = bpy.data.objects.new('Pisos_Lajes', None)
ob_piso_floor_gold_east_4664_1969_z_20 = bpy.data.objects.new('Piso_floor_gold_east_4664_1969_z-20', me_piso_floor_gold_east_4664_1969_z_20)
ob_piso_floor_gold_east_4665_1969_z_20 = bpy.data.objects.new('Piso_floor_gold_east_4665_1969_z-20', me_piso_floor_gold_east_4665_1969_z_20)
ob_piso_floor_gold_east01_4666_1969_z_20 = bpy.data.objects.new('Piso_floor_gold_east01_4666_1969_z-20', me_piso_floor_gold_east01_4666_1969_z_20)
ob_piso_floor_gold_east_4664_1970_z_20 = bpy.data.objects.new('Piso_floor_gold_east_4664_1970_z-20', me_piso_floor_gold_east_4664_1970_z_20)
ob_piso_floor_gold_east_4665_1970_z_20 = bpy.data.objects.new('Piso_floor_gold_east_4665_1970_z-20', me_piso_floor_gold_east_4665_1970_z_20)
ob_piso_floor_gold_east_4666_1970_z_20 = bpy.data.objects.new('Piso_floor_gold_east_4666_1970_z-20', me_piso_floor_gold_east_4666_1970_z_20)
ob_piso_floor_gold_east_4664_1971_z_20 = bpy.data.objects.new('Piso_floor_gold_east_4664_1971_z-20', me_piso_floor_gold_east_4664_1971_z_20)
ob_piso_floor_gold_east_4665_1971_z_20 = bpy.data.objects.new('Piso_floor_gold_east_4665_1971_z-20', me_piso_floor_gold_east_4665_1971_z_20)
ob_piso_floor_gold_east_4666_1971_z_20 = bpy.data.objects.new('Piso_floor_gold_east_4666_1971_z-20', me_piso_floor_gold_east_4666_1971_z_20)
ob_piso_floor_gold_east_4664_1972_z_20 = bpy.data.objects.new('Piso_floor_gold_east_4664_1972_z-20', me_piso_floor_gold_east_4664_1972_z_20)
ob_piso_floor_gold_east_4665_1972_z_20 = bpy.data.objects.new('Piso_floor_gold_east_4665_1972_z-20', me_piso_floor_gold_east_4665_1972_z_20)
ob_piso_floor_gold_east_4666_1972_z_20 = bpy.data.objects.new('Piso_floor_gold_east_4666_1972_z-20', me_piso_floor_gold_east_4666_1972_z_20)

# ---- transforms, parenting, visibility, modifiers, constraints
ob_parede_externa_norte_y1957_x4667_4671.location = (1.5, -9.0, 0.0)
ob_parede_externa_norte_y1957_x4667_4671.empty_display_type = 'CUBE'
ob_bloco_stone_wall_4667_1957_z_20.parent = ob_parede_externa_norte_y1957_x4667_4671
ob_bloco_stone_wall_4667_1957_z_20.matrix_parent_inverse = Matrix(((1.0, -0.0, 0.0, -1.5), (-0.0, 1.0, -0.0, 9.0), (0.0, -0.0, 1.0, -0.0), (-0.0, 0.0, -0.0, 1.0)))
ob_bloco_stone_wall_4667_1957_z_20.location = (-0.5, -9.325, 1.2)
ob_bloco_stone_wall_4668_1957_z_20.parent = ob_parede_externa_norte_y1957_x4667_4671
ob_bloco_stone_wall_4668_1957_z_20.matrix_parent_inverse = Matrix(((1.0, -0.0, 0.0, -1.5), (-0.0, 1.0, -0.0, 9.0), (0.0, -0.0, 1.0, -0.0), (-0.0, 0.0, -0.0, 1.0)))
ob_bloco_stone_wall_4668_1957_z_20.location = (0.5, -9.325, 1.2)
ob_bloco_stone_wall_4669_1957_z_20.parent = ob_parede_externa_norte_y1957_x4667_4671
ob_bloco_stone_wall_4669_1957_z_20.matrix_parent_inverse = Matrix(((1.0, -0.0, 0.0, -1.5), (-0.0, 1.0, -0.0, 9.0), (0.0, -0.0, 1.0, -0.0), (-0.0, 0.0, -0.0, 1.0)))
ob_bloco_stone_wall_4669_1957_z_20.location = (1.5, -9.325, 1.2)
ob_bloco_stone_wall_4670_1957_z_20.parent = ob_parede_externa_norte_y1957_x4667_4671
ob_bloco_stone_wall_4670_1957_z_20.matrix_parent_inverse = Matrix(((1.0, -0.0, 0.0, -1.5), (-0.0, 1.0, -0.0, 9.0), (0.0, -0.0, 1.0, -0.0), (-0.0, 0.0, -0.0, 1.0)))
ob_bloco_stone_wall_4670_1957_z_20.location = (2.5, -9.325, 1.2)
ob_bloco_stone_wall_4671_1957_z_20.parent = ob_parede_externa_norte_y1957_x4667_4671
ob_bloco_stone_wall_4671_1957_z_20.matrix_parent_inverse = Matrix(((1.0, -0.0, 0.0, -1.5), (-0.0, 1.0, -0.0, 9.0), (0.0, -0.0, 1.0, -0.0), (-0.0, 0.0, -0.0, 1.0)))
ob_bloco_stone_wall_4671_1957_z_20.location = (3.5, -9.325, 1.2)
ob_parede_externa_sul_y1975_x4664_4669.location = (-1.0, 9.0, 0.0)
ob_parede_externa_sul_y1975_x4664_4669.empty_display_type = 'CUBE'
ob_bloco_stone_wall_4664_1975_z_20.parent = ob_parede_externa_sul_y1975_x4664_4669
ob_bloco_stone_wall_4664_1975_z_20.matrix_parent_inverse = Matrix(((1.0, -0.0, 0.0, 1.0), (-0.0, 1.0, -0.0, -9.0), (0.0, -0.0, 1.0, -0.0), (-0.0, 0.0, -0.0, 1.0)))
ob_bloco_stone_wall_4664_1975_z_20.location = (-3.5, 8.675, 1.2)
ob_bloco_stone_wall_4665_1975_z_20.parent = ob_parede_externa_sul_y1975_x4664_4669
ob_bloco_stone_wall_4665_1975_z_20.matrix_parent_inverse = Matrix(((1.0, -0.0, 0.0, 1.0), (-0.0, 1.0, -0.0, -9.0), (0.0, -0.0, 1.0, -0.0), (-0.0, 0.0, -0.0, 1.0)))
ob_bloco_stone_wall_4665_1975_z_20.location = (-2.5, 8.675, 1.2)
ob_bloco_stone_wall_4666_1975_z_20.parent = ob_parede_externa_sul_y1975_x4664_4669
ob_bloco_stone_wall_4666_1975_z_20.matrix_parent_inverse = Matrix(((1.0, -0.0, 0.0, 1.0), (-0.0, 1.0, -0.0, -9.0), (0.0, -0.0, 1.0, -0.0), (-0.0, 0.0, -0.0, 1.0)))
ob_bloco_stone_wall_4666_1975_z_20.location = (-1.5, 8.675, 1.2)
ob_bloco_stone_wall_4667_1975_z_20.parent = ob_parede_externa_sul_y1975_x4664_4669
ob_bloco_stone_wall_4667_1975_z_20.matrix_parent_inverse = Matrix(((1.0, -0.0, 0.0, 1.0), (-0.0, 1.0, -0.0, -9.0), (0.0, -0.0, 1.0, -0.0), (-0.0, 0.0, -0.0, 1.0)))
ob_bloco_stone_wall_4667_1975_z_20.location = (-0.5, 8.675, 1.2)
ob_bloco_stone_wall_4668_1975_z_20.parent = ob_parede_externa_sul_y1975_x4664_4669
ob_bloco_stone_wall_4668_1975_z_20.matrix_parent_inverse = Matrix(((1.0, -0.0, 0.0, 1.0), (-0.0, 1.0, -0.0, -9.0), (0.0, -0.0, 1.0, -0.0), (-0.0, 0.0, -0.0, 1.0)))
ob_bloco_stone_wall_4668_1975_z_20.location = (0.5, 8.675, 1.2)
ob_bloco_stone_wall_4669_1975_z_20.parent = ob_parede_externa_sul_y1975_x4664_4669
ob_bloco_stone_wall_4669_1975_z_20.matrix_parent_inverse = Matrix(((1.0, -0.0, 0.0, 1.0), (-0.0, 1.0, -0.0, -9.0), (0.0, -0.0, 1.0, -0.0), (-0.0, 0.0, -0.0, 1.0)))
ob_bloco_stone_wall_4669_1975_z_20.location = (1.5, 8.675, 1.2)
ob_parede_interna_ew_02_y1967_x4668_4669.location = (1.0, 1.0, 0.0)
ob_parede_interna_ew_02_y1967_x4668_4669.empty_display_type = 'CUBE'
ob_bloco_stone_wall_4668_1967_z_20.parent = ob_parede_interna_ew_02_y1967_x4668_4669
ob_bloco_stone_wall_4668_1967_z_20.matrix_parent_inverse = Matrix(((1.0, -0.0, 0.0, -1.0), (-0.0, 1.0, -0.0, -1.0), (0.0, -0.0, 1.0, -0.0), (-0.0, 0.0, -0.0, 1.0)))
ob_bloco_stone_wall_4668_1967_z_20.location = (0.5, 0.675, 1.2)
ob_bloco_stone_wall_4669_1967_z_20.parent = ob_parede_interna_ew_02_y1967_x4668_4669
ob_bloco_stone_wall_4669_1967_z_20.matrix_parent_inverse = Matrix(((1.0, -0.0, 0.0, -1.0), (-0.0, 1.0, -0.0, -1.0), (0.0, -0.0, 1.0, -0.0), (-0.0, 0.0, -0.0, 1.0)))
ob_bloco_stone_wall_4669_1967_z_20.location = (1.5, 0.675, 1.2)
ob_parede_interna_ns_04_x4667_y1958_1967.location = (-0.5, -3.5, 0.0)
ob_parede_interna_ns_04_x4667_y1958_1967.empty_display_type = 'CUBE'
ob_bloco_stone_wall_4667_1958_z_20.parent = ob_parede_interna_ns_04_x4667_y1958_1967
ob_bloco_stone_wall_4667_1958_z_20.matrix_parent_inverse = Matrix(((1.0, -0.0, 0.0, 0.5), (-0.0, 1.0, -0.0, 3.5), (0.0, -0.0, 1.0, -0.0), (-0.0, 0.0, -0.0, 1.0)))
ob_bloco_stone_wall_4667_1958_z_20.location = (-0.825, -8.0, 1.2)
ob_bloco_stone_wall_4667_1959_z_20.parent = ob_parede_interna_ns_04_x4667_y1958_1967
ob_bloco_stone_wall_4667_1959_z_20.matrix_parent_inverse = Matrix(((1.0, -0.0, 0.0, 0.5), (-0.0, 1.0, -0.0, 3.5), (0.0, -0.0, 1.0, -0.0), (-0.0, 0.0, -0.0, 1.0)))
ob_bloco_stone_wall_4667_1959_z_20.location = (-0.825, -7.0, 1.2)
ob_bloco_stone_wall_4667_1960_z_20.parent = ob_parede_interna_ns_04_x4667_y1958_1967
ob_bloco_stone_wall_4667_1960_z_20.matrix_parent_inverse = Matrix(((1.0, -0.0, 0.0, 0.5), (-0.0, 1.0, -0.0, 3.5), (0.0, -0.0, 1.0, -0.0), (-0.0, 0.0, -0.0, 1.0)))
ob_bloco_stone_wall_4667_1960_z_20.location = (-0.825, -6.0, 1.2)
ob_bloco_stone_wall_4667_1961_z_20.parent = ob_parede_interna_ns_04_x4667_y1958_1967
ob_bloco_stone_wall_4667_1961_z_20.matrix_parent_inverse = Matrix(((1.0, -0.0, 0.0, 0.5), (-0.0, 1.0, -0.0, 3.5), (0.0, -0.0, 1.0, -0.0), (-0.0, 0.0, -0.0, 1.0)))
ob_bloco_stone_wall_4667_1961_z_20.location = (-0.825, -5.0, 1.2)
ob_bloco_stone_wall_4667_1962_z_20.parent = ob_parede_interna_ns_04_x4667_y1958_1967
ob_bloco_stone_wall_4667_1962_z_20.matrix_parent_inverse = Matrix(((1.0, -0.0, 0.0, 0.5), (-0.0, 1.0, -0.0, 3.5), (0.0, -0.0, 1.0, -0.0), (-0.0, 0.0, -0.0, 1.0)))
ob_bloco_stone_wall_4667_1962_z_20.location = (-0.825, -4.0, 1.2)
ob_bloco_stone_wall_4667_1963_z_20.parent = ob_parede_interna_ns_04_x4667_y1958_1967
ob_bloco_stone_wall_4667_1963_z_20.matrix_parent_inverse = Matrix(((1.0, -0.0, 0.0, 0.5), (-0.0, 1.0, -0.0, 3.5), (0.0, -0.0, 1.0, -0.0), (-0.0, 0.0, -0.0, 1.0)))
ob_bloco_stone_wall_4667_1963_z_20.location = (-0.825, -3.0, 1.2)
ob_bloco_stone_wall_4667_1964_z_20.parent = ob_parede_interna_ns_04_x4667_y1958_1967
ob_bloco_stone_wall_4667_1964_z_20.matrix_parent_inverse = Matrix(((1.0, -0.0, 0.0, 0.5), (-0.0, 1.0, -0.0, 3.5), (0.0, -0.0, 1.0, -0.0), (-0.0, 0.0, -0.0, 1.0)))
ob_bloco_stone_wall_4667_1964_z_20.location = (-0.825, -2.0, 1.2)
ob_bloco_stone_wall_4667_1965_z_20.parent = ob_parede_interna_ns_04_x4667_y1958_1967
ob_bloco_stone_wall_4667_1965_z_20.matrix_parent_inverse = Matrix(((1.0, -0.0, 0.0, 0.5), (-0.0, 1.0, -0.0, 3.5), (0.0, -0.0, 1.0, -0.0), (-0.0, 0.0, -0.0, 1.0)))
ob_bloco_stone_wall_4667_1965_z_20.location = (-0.825, -1.0, 1.2)
ob_bloco_stone_wall_4667_1966_z_20.parent = ob_parede_interna_ns_04_x4667_y1958_1967
ob_bloco_stone_wall_4667_1966_z_20.matrix_parent_inverse = Matrix(((1.0, -0.0, 0.0, 0.5), (-0.0, 1.0, -0.0, 3.5), (0.0, -0.0, 1.0, -0.0), (-0.0, 0.0, -0.0, 1.0)))
ob_bloco_stone_wall_4667_1966_z_20.location = (-0.825, 0.0, 1.2)
ob_bloco_stone_wall_4667_1967_z_20.parent = ob_parede_interna_ns_04_x4667_y1958_1967
ob_bloco_stone_wall_4667_1967_z_20.matrix_parent_inverse = Matrix(((1.0, -0.0, 0.0, 0.5), (-0.0, 1.0, -0.0, 3.5), (0.0, -0.0, 1.0, -0.0), (-0.0, 0.0, -0.0, 1.0)))
ob_bloco_stone_wall_4667_1967_z_20.location = (-0.825, 1.0, 1.2)
ob_parede_interna_ns_05_x4669_y1968_1974.location = (1.5, 5.0, 0.0)
ob_parede_interna_ns_05_x4669_y1968_1974.empty_display_type = 'CUBE'
ob_bloco_stone_wall_4669_1968_z_20.parent = ob_parede_interna_ns_05_x4669_y1968_1974
ob_bloco_stone_wall_4669_1968_z_20.matrix_parent_inverse = Matrix(((1.0, -0.0, 0.0, -1.5), (-0.0, 1.0, -0.0, -5.0), (0.0, -0.0, 1.0, -0.0), (-0.0, 0.0, -0.0, 1.0)))
ob_bloco_stone_wall_4669_1968_z_20.location = (1.175, 2.0, 1.2)
ob_bloco_stone_wall_4669_1969_z_20.parent = ob_parede_interna_ns_05_x4669_y1968_1974
ob_bloco_stone_wall_4669_1969_z_20.matrix_parent_inverse = Matrix(((1.0, -0.0, 0.0, -1.5), (-0.0, 1.0, -0.0, -5.0), (0.0, -0.0, 1.0, -0.0), (-0.0, 0.0, -0.0, 1.0)))
ob_bloco_stone_wall_4669_1969_z_20.location = (1.175, 3.0, 1.2)
ob_bloco_stone_wall_4669_1970_z_20.parent = ob_parede_interna_ns_05_x4669_y1968_1974
ob_bloco_stone_wall_4669_1970_z_20.matrix_parent_inverse = Matrix(((1.0, -0.0, 0.0, -1.5), (-0.0, 1.0, -0.0, -5.0), (0.0, -0.0, 1.0, -0.0), (-0.0, 0.0, -0.0, 1.0)))
ob_bloco_stone_wall_4669_1970_z_20.location = (1.175, 4.0, 1.2)
ob_bloco_stone_wall_4669_1971_z_20.parent = ob_parede_interna_ns_05_x4669_y1968_1974
ob_bloco_stone_wall_4669_1971_z_20.matrix_parent_inverse = Matrix(((1.0, -0.0, 0.0, -1.5), (-0.0, 1.0, -0.0, -5.0), (0.0, -0.0, 1.0, -0.0), (-0.0, 0.0, -0.0, 1.0)))
ob_bloco_stone_wall_4669_1971_z_20.location = (1.175, 5.0, 1.2)
ob_bloco_stone_wall_4669_1972_z_20.parent = ob_parede_interna_ns_05_x4669_y1968_1974
ob_bloco_stone_wall_4669_1972_z_20.matrix_parent_inverse = Matrix(((1.0, -0.0, 0.0, -1.5), (-0.0, 1.0, -0.0, -5.0), (0.0, -0.0, 1.0, -0.0), (-0.0, 0.0, -0.0, 1.0)))
ob_bloco_stone_wall_4669_1972_z_20.location = (1.175, 6.0, 1.2)
ob_bloco_stone_wall_4669_1973_z_20.parent = ob_parede_interna_ns_05_x4669_y1968_1974
ob_bloco_stone_wall_4669_1973_z_20.matrix_parent_inverse = Matrix(((1.0, -0.0, 0.0, -1.5), (-0.0, 1.0, -0.0, -5.0), (0.0, -0.0, 1.0, -0.0), (-0.0, 0.0, -0.0, 1.0)))
ob_bloco_stone_wall_4669_1973_z_20.location = (1.175, 7.0, 1.2)
ob_bloco_stone_wall_4669_1974_z_20.parent = ob_parede_interna_ns_05_x4669_y1968_1974
ob_bloco_stone_wall_4669_1974_z_20.matrix_parent_inverse = Matrix(((1.0, -0.0, 0.0, -1.5), (-0.0, 1.0, -0.0, -5.0), (0.0, -0.0, 1.0, -0.0), (-0.0, 0.0, -0.0, 1.0)))
ob_bloco_stone_wall_4669_1974_z_20.location = (1.175, 8.0, 1.2)
ob_pisos_lajes.location = (0.0, 0.0, 0.0)
ob_pisos_lajes.empty_display_type = 'CUBE'
ob_piso_floor_gold_east_4664_1969_z_20.parent = ob_pisos_lajes
ob_piso_floor_gold_east_4664_1969_z_20.location = (-3.5, 3.0, -0.05)
ob_piso_floor_gold_east_4665_1969_z_20.parent = ob_pisos_lajes
ob_piso_floor_gold_east_4665_1969_z_20.location = (-2.5, 3.0, -0.05)
ob_piso_floor_gold_east01_4666_1969_z_20.parent = ob_pisos_lajes
ob_piso_floor_gold_east01_4666_1969_z_20.location = (-1.5, 3.0, -0.05)
ob_piso_floor_gold_east_4664_1970_z_20.parent = ob_pisos_lajes
ob_piso_floor_gold_east_4664_1970_z_20.location = (-3.5, 4.0, -0.05)
ob_piso_floor_gold_east_4665_1970_z_20.parent = ob_pisos_lajes
ob_piso_floor_gold_east_4665_1970_z_20.location = (-2.5, 4.0, -0.05)
ob_piso_floor_gold_east_4666_1970_z_20.parent = ob_pisos_lajes
ob_piso_floor_gold_east_4666_1970_z_20.location = (-1.5, 4.0, -0.05)
ob_piso_floor_gold_east_4664_1971_z_20.parent = ob_pisos_lajes
ob_piso_floor_gold_east_4664_1971_z_20.location = (-3.5, 5.0, -0.05)
ob_piso_floor_gold_east_4665_1971_z_20.parent = ob_pisos_lajes
ob_piso_floor_gold_east_4665_1971_z_20.location = (-2.5, 5.0, -0.05)
ob_piso_floor_gold_east_4666_1971_z_20.parent = ob_pisos_lajes
ob_piso_floor_gold_east_4666_1971_z_20.location = (-1.5, 5.0, -0.05)
ob_piso_floor_gold_east_4664_1972_z_20.parent = ob_pisos_lajes
ob_piso_floor_gold_east_4664_1972_z_20.location = (-3.5, 6.0, -0.05)
ob_piso_floor_gold_east_4665_1972_z_20.parent = ob_pisos_lajes
ob_piso_floor_gold_east_4665_1972_z_20.location = (-2.5, 6.0, -0.05)
ob_piso_floor_gold_east_4666_1972_z_20.parent = ob_pisos_lajes
ob_piso_floor_gold_east_4666_1972_z_20.location = (-1.5, 6.0, -0.05)

# ---- collection membership
col_01_paredes_externas.objects.link(ob_parede_externa_norte_y1957_x4667_4671)
col_01_paredes_externas.objects.link(ob_bloco_stone_wall_4667_1957_z_20)
col_01_paredes_externas.objects.link(ob_bloco_stone_wall_4668_1957_z_20)
col_01_paredes_externas.objects.link(ob_bloco_stone_wall_4669_1957_z_20)
col_01_paredes_externas.objects.link(ob_bloco_stone_wall_4670_1957_z_20)
col_01_paredes_externas.objects.link(ob_bloco_stone_wall_4671_1957_z_20)
col_01_paredes_externas.objects.link(ob_parede_externa_sul_y1975_x4664_4669)
col_01_paredes_externas.objects.link(ob_bloco_stone_wall_4664_1975_z_20)
col_01_paredes_externas.objects.link(ob_bloco_stone_wall_4665_1975_z_20)
col_01_paredes_externas.objects.link(ob_bloco_stone_wall_4666_1975_z_20)
col_01_paredes_externas.objects.link(ob_bloco_stone_wall_4667_1975_z_20)
col_01_paredes_externas.objects.link(ob_bloco_stone_wall_4668_1975_z_20)
col_01_paredes_externas.objects.link(ob_bloco_stone_wall_4669_1975_z_20)
col_02_paredes_internas.objects.link(ob_parede_interna_ew_02_y1967_x4668_4669)
col_02_paredes_internas.objects.link(ob_bloco_stone_wall_4668_1967_z_20)
col_02_paredes_internas.objects.link(ob_bloco_stone_wall_4669_1967_z_20)
col_02_paredes_internas.objects.link(ob_parede_interna_ns_04_x4667_y1958_1967)
col_02_paredes_internas.objects.link(ob_bloco_stone_wall_4667_1958_z_20)
col_02_paredes_internas.objects.link(ob_bloco_stone_wall_4667_1959_z_20)
col_02_paredes_internas.objects.link(ob_bloco_stone_wall_4667_1960_z_20)
col_02_paredes_internas.objects.link(ob_bloco_stone_wall_4667_1961_z_20)
col_02_paredes_internas.objects.link(ob_bloco_stone_wall_4667_1962_z_20)
col_02_paredes_internas.objects.link(ob_bloco_stone_wall_4667_1963_z_20)
col_02_paredes_internas.objects.link(ob_bloco_stone_wall_4667_1964_z_20)
col_02_paredes_internas.objects.link(ob_bloco_stone_wall_4667_1965_z_20)
col_02_paredes_internas.objects.link(ob_bloco_stone_wall_4667_1966_z_20)
col_02_paredes_internas.objects.link(ob_bloco_stone_wall_4667_1967_z_20)
col_02_paredes_internas.objects.link(ob_parede_interna_ns_05_x4669_y1968_1974)
col_02_paredes_internas.objects.link(ob_bloco_stone_wall_4669_1968_z_20)
col_02_paredes_internas.objects.link(ob_bloco_stone_wall_4669_1969_z_20)
col_02_paredes_internas.objects.link(ob_bloco_stone_wall_4669_1970_z_20)
col_02_paredes_internas.objects.link(ob_bloco_stone_wall_4669_1971_z_20)
col_02_paredes_internas.objects.link(ob_bloco_stone_wall_4669_1972_z_20)
col_02_paredes_internas.objects.link(ob_bloco_stone_wall_4669_1973_z_20)
col_02_paredes_internas.objects.link(ob_bloco_stone_wall_4669_1974_z_20)
col_03_pisos_escadas.objects.link(ob_pisos_lajes)
col_03_pisos_escadas.objects.link(ob_piso_floor_gold_east_4664_1969_z_20)
col_03_pisos_escadas.objects.link(ob_piso_floor_gold_east_4665_1969_z_20)
col_03_pisos_escadas.objects.link(ob_piso_floor_gold_east01_4666_1969_z_20)
col_03_pisos_escadas.objects.link(ob_piso_floor_gold_east_4664_1970_z_20)
col_03_pisos_escadas.objects.link(ob_piso_floor_gold_east_4665_1970_z_20)
col_03_pisos_escadas.objects.link(ob_piso_floor_gold_east_4666_1970_z_20)
col_03_pisos_escadas.objects.link(ob_piso_floor_gold_east_4664_1971_z_20)
col_03_pisos_escadas.objects.link(ob_piso_floor_gold_east_4665_1971_z_20)
col_03_pisos_escadas.objects.link(ob_piso_floor_gold_east_4666_1971_z_20)
col_03_pisos_escadas.objects.link(ob_piso_floor_gold_east_4664_1972_z_20)
col_03_pisos_escadas.objects.link(ob_piso_floor_gold_east_4665_1972_z_20)
col_03_pisos_escadas.objects.link(ob_piso_floor_gold_east_4666_1972_z_20)

# ---- scene / render settings (as saved in the file)
scene.frame_start = 1; scene.frame_end = 250; scene.frame_set(1)
scene.render.engine = 'BLENDER_EEVEE_NEXT'
scene.render.bake_bias = 0.0
scene.render.bake_samples = 0
scene.cycles.sampling_pattern = 'TABULATED_SOBOL'
scene.eevee.use_volume_custom_range = False
bpy.context.view_layer.update()

# ---- added for rendering (the .blend has no active camera and no usable light): camera, sun + grey world if the file has none
cam_auto = bpy.data.cameras.new('AutoCamera')
cam_auto.lens = 50.0
cam_auto.sensor_width = 36.0
cam_auto.clip_end = 1000.0
ob_auto_camera = bpy.data.objects.new('AutoCamera', cam_auto)
scene.collection.objects.link(ob_auto_camera)
ob_auto_camera.location = (18.6651, -22.7231, 16.0821)
ob_auto_camera.rotation_euler = (1.09748, -7.21219e-08, 0.694738)
scene.camera = ob_auto_camera
light_auto_sun = bpy.data.lights.new('AutoSun', 'SUN')
light_auto_sun.energy = 3.0
light_auto_sun.angle = 0.0523599
ob_auto_sun = bpy.data.objects.new('AutoSun', light_auto_sun)
scene.collection.objects.link(ob_auto_sun)
ob_auto_sun.rotation_euler = (0.872665, 0.174533, 0.523599)
if scene.world is None:
    world_auto = bpy.data.worlds.new('AutoWorld')
    world_auto.color = (0.3, 0.3, 0.3)
    scene.world = world_auto
bpy.context.view_layer.update()
